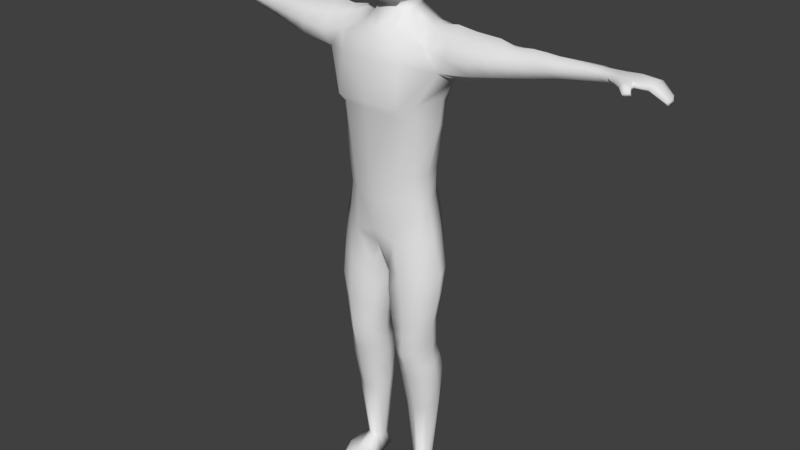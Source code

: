 # Source: male_body_5.blend  (saved by Blender 2.77.0; exported with 4.5.12 LTS)
import bpy
from mathutils import Matrix  # noqa: F401  (used for matrix-valued properties, if any)

bpy.ops.wm.read_factory_settings(use_empty=True)
scene = bpy.context.scene
scene.name = 'Scene'

# ---- collections
col_collection_1 = bpy.data.collections.new('Collection 1'); scene.collection.children.link(col_collection_1)

# ---- world
world_world = bpy.data.worlds.new('World'); scene.world = world_world
world_world.color = (0.05088, 0.05088, 0.05088)
world_world.use_sun_shadow = False
world_world.sun_shadow_jitter_overblur = 0.0
world_world.cycles.sampling_method = 'MANUAL'

# ---- meshes
me_cube_010 = bpy.data.meshes.new('Cube.010')
me_cube_010.from_pydata([(0.7224, -0.0003343, 3.979), (0.9328, 0.1278, 6.154), (-0.0002184, 1.007, 4.167), (0.0, -0.5579, 6.357), (-0.0002184, -0.4781, 4.032), (0.3753, 0.8831, 4.086), (0.827, -0.1663, 6.272), (0.4286, -0.5123, 6.352), (0.788, 0.08806, 5.924), (0.7367, 0.09135, 5.545), (0.6224, -0.01737, 4.864), (0.6176, 0.03916, 4.461), (0.0, -0.648, 5.81), (0.0, -0.6257, 5.726), (0.0, -0.5322, 4.893), (0.0, -0.4639, 4.488), (-0.0002184, 0.9069, 5.668), (-0.0002184, 0.8664, 5.338), (-0.0002184, 0.9047, 4.827), (-0.0002184, 0.9171, 4.418), (0.587, -0.3296, 5.823), (0.5792, -0.2608, 5.663), (0.5194, -0.242, 4.876), (0.526, -0.1554, 4.472), (0.4484, -0.5976, 5.804), (0.3564, -0.5648, 5.721), (0.3148, -0.4539, 4.888), (0.3127, -0.3745, 4.483), (0.4001, 0.8182, 5.677), (0.3787, 0.7306, 5.347), (0.3583, 0.7774, 4.832), (0.3553, 0.7708, 4.434), (0.5848, 0.5665, 5.705), (0.5673, 0.5235, 5.399), (0.5194, 0.4414, 4.846), (0.526, 0.3991, 4.447), (0.4001, -0.4066, 6.569), (0.0, -0.4585, 6.571), (-0.0002184, 0.9696, 6.347), (0.3256, 0.9597, 6.394), (0.5853, 0.8628, 6.449), (0.6491, -0.1498, 6.527), (0.2187, -0.2698, 6.695), (0.0, -0.3478, 6.699), (-0.0002184, 0.8995, 6.612), (0.2052, 0.8438, 6.631), (0.4283, 0.7373, 6.703), (0.3787, -0.05621, 6.666), (0.7583, 0.6256, 6.261), (0.9519, -0.2431, 6.476), (1.556, 0.1845, 6.306), (0.9049, -0.05484, 6.657), (0.9405, 0.7153, 6.441), (0.9051, 0.512, 6.673), (0.9103, 0.2292, 6.82), (0.649, 0.3602, 4.006), (0.5529, -0.2223, 3.934), (0.8076, 0.07519, 3.449), (0.7164, 0.3967, 3.48), (0.2958, -0.436, 3.929), (-0.0002184, 0.9548, 3.825), (-0.0002184, -0.3458, 3.809), (0.6311, -0.2463, 3.441), (0.3879, -0.4498, 3.441), (0.3879, 0.7327, 3.48), (0.1612, 0.5233, 3.48), (0.1403, -0.274, 3.441), (0.694, 0.01528, 6.706), (0.6879, 0.5596, 6.718), (0.4973, 0.1404, 6.774), (0.4708, 0.4676, 6.781), (0.1671, 0.05625, 6.91), (-0.0002184, 0.01264, 6.911), (-0.0002184, 0.7968, 6.895), (0.1671, 0.671, 6.898), (0.2199, 0.479, 6.902), (0.2199, 0.2578, 6.906), (0.162, 0.0232, 7.02), (0.0, -0.02131, 7.018), (0.0, 0.7864, 7.025), (0.1467, 0.6509, 7.025), (0.2297, 0.4549, 7.023), (0.2297, 0.229, 7.021), (0.7287, -0.005886, 2.704), (0.6168, 0.3528, 2.704), (0.6241, -0.2267, 2.704), (0.4446, -0.4168, 2.704), (0.4446, 0.5396, 2.704), (0.1913, 0.4721, 2.704), (0.1693, -0.2553, 2.704), (0.04561, 0.0914, 3.48), (-0.0002184, 0.03643, 3.716), (0.1512, 0.525, 3.099), (0.6653, 0.4198, 3.102), (0.09719, 0.1217, 2.704), (0.6659, 0.1223, 2.224), (0.5793, 0.4096, 2.201), (0.5675, -0.2129, 2.219), (0.413, -0.3971, 2.219), (0.413, 0.5554, 2.201), (0.5851, 0.5755, 1.334), (0.6637, 0.339, 1.27), (0.1677, 0.1875, 2.224), (0.2083, -0.2047, 2.219), (0.2356, 0.4182, 2.201), (0.4246, 0.6575, 3.099), (0.7934, 0.02951, 3.102), (0.4246, -0.4412, 3.099), (0.4925, 0.4966, 0.2467), (0.5547, 0.3451, 0.2467), (0.6422, -0.2839, 3.099), (0.06201, 0.1355, 3.099), (0.1445, -0.2938, 3.099), (0.5951, 0.06899, 1.204), (0.4448, -0.01676, 1.185), (0.4062, 0.6562, 1.352), (0.1927, 0.3262, 1.261), (0.2786, 0.05187, 1.2), (0.243, 0.5679, 1.333), (0.5371, 0.2129, 0.2467), (0.4435, 0.1223, 0.2456), (0.4033, 0.5348, 0.2467), (0.6271, -0.2209, 0.1685), (0.2939, 0.3164, 0.2467), (0.334, 0.1754, 0.237), (0.3134, 0.4369, 0.2467), (0.1685, 0.2429, 1.807), (0.6996, 0.196, 1.803), (0.6333, -0.06456, 1.776), (0.4423, 0.6977, 1.853), (0.4423, -0.187, 1.764), (0.6268, 0.551, 1.838), (0.2053, 0.5273, 1.835), (0.2419, -0.09522, 1.773), (0.4423, -0.3479, 0.1685), (0.2506, -0.2116, 0.1685), (0.5308, -0.644, 0.1191), (0.443, -0.7206, 0.1191), (0.3465, -0.6326, 0.1191), (0.5475, 0.5308, 0.002212), (0.5824, 0.3436, 0.02245), (0.6254, 0.1094, 0.002212), (0.4306, 0.6856, 0.002212), (0.2782, 0.3246, -0.01802), (0.2501, 0.1187, 0.002212), (0.2969, 0.552, 0.002212), (0.6624, -0.2697, 0.002212), (0.2135, -0.2613, 0.002212), (0.554, -0.674, 0.002212), (0.4446, -0.7699, 0.002212), (0.3245, -0.6821, 0.002212), (1.241, 0.1664, 6.231), (1.296, -0.1608, 6.339), (1.268, 0.4607, 6.296), (1.273, -0.2402, 6.522), (1.226, -0.06497, 6.647), (1.25, 0.6971, 6.476), (1.182, 0.4869, 6.667), (1.184, 0.212, 6.791), (1.557, -0.09312, 6.379), (1.536, 0.4488, 6.371), (1.524, -0.1834, 6.537), (1.503, -0.0542, 6.664), (1.523, 0.6611, 6.496), (1.522, 0.4489, 6.675), (1.51, 0.2133, 6.778), (1.94, 0.1979, 6.388), (1.943, 0.031, 6.435), (1.94, 0.4281, 6.433), (1.949, -0.05316, 6.557), (1.955, 0.02977, 6.671), (1.946, 0.5345, 6.561), (1.953, 0.3854, 6.688), (1.957, 0.1789, 6.757), (2.315, 0.265, 6.454), (2.316, 0.101, 6.509), (2.311, 0.4341, 6.517), (2.931, 0.04912, 6.668), (2.305, 0.003874, 6.604), (2.298, 0.04529, 6.68), (2.3, 0.484, 6.585), (2.292, 0.3729, 6.694), (2.291, 0.1868, 6.743), (2.919, 0.1435, 6.711), (2.903, 0.1172, 6.592), (3.635, -0.001581, 6.561), (2.921, 0.2879, 6.723), (2.921, 0.3928, 6.683), (2.905, 0.231, 6.561), (2.917, 0.3746, 6.576), (2.919, 0.4482, 6.606), (3.257, -0.01381, 6.656), (3.217, 0.05719, 6.709), (3.143, 0.0231, 6.628), (3.226, 0.2829, 6.743), (3.229, 0.4382, 6.702), (3.154, 0.1959, 6.619), (3.189, 0.3874, 6.602), (3.232, 0.5118, 6.637), (3.645, 0.08529, 6.588), (3.639, 0.0723, 6.518), (3.64, 0.2042, 6.561), (3.632, 0.2099, 6.597), (3.599, 0.3301, 6.579), (3.638, 0.2006, 6.529), (3.605, 0.2974, 6.509), (3.573, 0.3924, 6.546), (3.046, 0.07693, 6.712), (3.033, -0.05053, 6.675), (3.032, 0.02797, 6.615), (3.035, 0.1934, 6.554), (3.069, 0.4248, 6.69), (3.064, 0.4786, 6.605), (3.051, 0.3614, 6.566), (3.062, 0.2635, 6.734), (3.228, -0.289, 6.628), (3.306, -0.1979, 6.609), (3.298, -0.2265, 6.641), (3.277, -0.2176, 6.593), (3.262, -0.2742, 6.65), (3.236, -0.2618, 6.599), (3.434, 0.2691, 6.73), (3.435, 0.09906, 6.72), (3.422, -0.0126, 6.67), (3.407, 0.04958, 6.63), (3.425, 0.4714, 6.637), (3.427, 0.3767, 6.593), (3.424, 0.2074, 6.605), (3.432, 0.4263, 6.689), (3.143, -0.1652, 6.663), (3.161, -0.08405, 6.695), (3.264, -0.09693, 6.639), (3.228, -0.09007, 6.621), (3.15, -0.118, 6.619), (3.245, -0.06477, 6.682), (0.2194, -0.1908, 7.081), (0.0, -0.2737, 7.053), (0.0, 0.8098, 7.116), (0.2067, 0.6866, 7.116), (0.2766, 0.5136, 7.105), (0.3219, 0.1553, 7.1), (0.2182, -0.2295, 7.283), (0.0, -0.3267, 7.261), (0.0, 0.893, 7.292), (0.2378, 0.7517, 7.291), (0.3682, 0.5432, 7.29), (0.3682, 0.114, 7.286), (0.2295, -0.2154, 7.593), (0.0, -0.3244, 7.585), (0.0, 0.9671, 7.686), (0.2485, 0.8307, 7.657), (0.4176, 0.537, 7.641), (0.4207, 0.1085, 7.606), (0.2262, -0.2142, 7.779), (0.0, -0.2735, 7.806), (0.0, 0.9008, 7.834), (0.2428, 0.7831, 7.803), (0.4007, 0.523, 7.795), (0.3893, 0.1665, 7.778), (0.2138, 0.03447, 7.981), (0.0, -0.03929, 8.012), (0.0, 0.7206, 7.99), (0.2192, 0.6808, 7.957), (0.3369, 0.4598, 7.948), (0.3369, 0.2376, 7.946), (0.2138, 0.3042, 8.039), (0.0, 0.3375, 8.091), (0.4031, 0.1111, 7.454), (0.4016, 0.54, 7.473), (0.2239, -0.2822, 7.43), (0.0, 0.9301, 7.486), (0.2432, 0.8195, 7.482), (0.0, -0.4458, 7.413), (-0.0002184, 0.9564, 6.037), (0.4001, 0.9516, 6.063), (2.771, 0.09574, 6.666), (2.774, 0.3886, 6.706), (2.767, 0.1581, 6.707), (2.77, 0.2823, 6.72), (2.784, 0.4405, 6.607), (2.778, 0.3711, 6.551), (2.773, 0.2341, 6.544), (2.769, 0.1161, 6.582), (0.683, 0.253, 6.779), (0.4841, 0.304, 6.778), (1.75, -0.03106, 6.407), (1.748, 0.1912, 6.347), (1.738, 0.4385, 6.402), (1.734, 0.591, 6.528), (1.729, -0.01222, 6.667), (1.734, 0.1961, 6.727), (1.738, 0.4172, 6.682), (1.737, -0.1183, 6.547), (2.127, 0.2314, 6.421), (2.125, 0.4059, 6.475), (2.126, 0.03753, 6.675), (2.127, -0.02464, 6.58), (2.129, 0.06599, 6.472), (2.124, 0.1828, 6.753), (2.122, 0.3792, 6.691), (2.123, 0.507, 6.573), (0.1358, 0.1546, 2.464), (0.2168, 0.4452, 2.452), (0.6015, 0.3812, 2.452), (0.7007, 0.05819, 2.464), (0.5992, -0.2198, 2.462), (0.4322, -0.4069, 2.462), (0.1922, -0.23, 2.462), (0.4322, 0.5475, 2.452), (0.1681, 0.2152, 2.015), (0.6828, 0.1591, 2.013), (0.6004, -0.1387, 1.998), (0.4276, 0.6265, 2.027), (0.4276, -0.292, 1.992), (0.603, 0.4803, 2.019), (0.2204, 0.4728, 2.018), (0.2251, -0.1499, 1.996)], [], [(35, 11, 0, 55), (67, 283, 284, 69), (27, 15, 4, 59), (11, 23, 56, 0), (23, 27, 59, 56), (3, 7, 36, 37), (7, 6, 41, 36), (19, 31, 5, 2), (31, 35, 55, 5), (273, 274, 28, 16), (28, 32, 33, 29), (29, 33, 34, 30), (30, 34, 35, 31), (16, 28, 29, 17), (17, 29, 30, 18), (18, 30, 31, 19), (6, 7, 24, 20), (20, 24, 25, 21), (21, 25, 26, 22), (22, 26, 27, 23), (1, 6, 20, 8), (8, 20, 21, 9), (9, 21, 22, 10), (10, 22, 23, 11), (25, 13, 14, 26), (26, 14, 15, 27), (32, 48, 1, 8), (32, 8, 9, 33), (33, 9, 10, 34), (34, 10, 11, 35), (37, 36, 42, 43), (39, 38, 44, 45), (274, 273, 38, 39), (48, 274, 39, 40), (70, 46, 75), (46, 45, 74, 75), (36, 41, 47, 42), (40, 39, 45, 46), (1, 48, 153, 151), (53, 54, 158, 157), (48, 52, 156, 153), (6, 1, 151, 152), (69, 284, 76), (55, 0, 57, 58), (59, 61, 66, 63), (2, 5, 60), (5, 55, 58, 64), (59, 4, 61), (105, 93, 84, 87), (106, 110, 85, 83), (91, 60, 65, 90), (56, 59, 63, 62), (60, 5, 64, 65), (0, 56, 62, 57), (283, 68, 70, 284), (43, 42, 71, 72), (41, 67, 69, 47), (46, 70, 68, 40), (75, 74, 80, 81), (76, 75, 81, 82), (42, 47, 76, 71), (47, 69, 76), (45, 44, 73, 74), (284, 70, 75, 76), (71, 76, 82, 77), (74, 73, 79, 80), (72, 71, 77, 78), (110, 107, 86, 85), (112, 107, 63, 66), (308, 303, 96, 99), (306, 307, 103, 98), (301, 302, 104, 102), (93, 106, 83, 84), (112, 66, 90, 111), (303, 304, 95, 96), (305, 306, 98, 97), (61, 91, 90, 66), (57, 62, 110, 106), (133, 126, 116, 117), (94, 111, 92, 88), (309, 102, 104, 315), (131, 127, 101, 100), (304, 305, 97, 95), (302, 308, 99, 104), (307, 301, 102, 103), (65, 64, 105, 92), (128, 130, 114, 113), (129, 131, 100, 115), (89, 112, 111, 94), (89, 86, 107, 112), (132, 129, 115, 118), (62, 63, 107, 110), (58, 57, 106, 93), (117, 116, 123, 124), (118, 115, 121, 125), (101, 113, 119, 109), (115, 100, 108, 121), (114, 117, 124, 120), (130, 133, 117, 114), (64, 58, 93, 105), (127, 128, 113, 101), (134, 135, 138, 137), (122, 134, 137, 136), (119, 120, 134, 122), (120, 124, 135, 134), (113, 114, 120, 119), (116, 118, 125, 123), (100, 101, 109, 108), (111, 90, 65, 92), (92, 105, 87, 88), (310, 311, 128, 127), (313, 316, 133, 130), (315, 312, 129, 132), (312, 314, 131, 129), (311, 313, 130, 128), (314, 310, 127, 131), (116, 126, 132, 118), (316, 309, 126, 133), (108, 109, 140, 139), (123, 125, 145, 143), (125, 121, 142, 145), (124, 123, 143, 144), (121, 108, 139, 142), (109, 119, 141, 140), (135, 124, 144, 147), (136, 137, 149, 148), (119, 122, 146, 141), (138, 135, 147, 150), (122, 136, 148, 146), (137, 138, 150, 149), (151, 153, 160, 50), (155, 154, 161, 162), (156, 157, 164, 163), (158, 155, 162, 165), (49, 6, 152, 154), (54, 51, 155, 158), (52, 53, 157, 156), (51, 49, 154, 155), (288, 291, 172, 171), (290, 289, 170, 173), (285, 286, 166, 167), (287, 288, 171, 168), (154, 152, 159, 161), (157, 158, 165, 164), (153, 156, 163, 160), (152, 151, 50, 159), (299, 298, 182, 181), (296, 297, 175, 178), (293, 294, 176, 174), (295, 296, 178, 179), (289, 292, 169, 170), (286, 287, 168, 166), (292, 285, 167, 169), (291, 290, 173, 172), (278, 277, 183, 186), (294, 300, 180, 176), (297, 293, 174, 175), (298, 295, 179, 182), (300, 299, 181, 180), (278, 186, 187, 276), (277, 275, 177, 183), (210, 213, 197, 196), (212, 211, 195, 198), (232, 231, 216, 218), (209, 210, 196, 193), (224, 227, 204, 200), (226, 225, 206, 205), (221, 222, 199, 202), (223, 224, 200, 185), (211, 214, 194, 195), (230, 229, 215, 219), (214, 207, 192, 194), (213, 212, 198, 197), (185, 200, 204, 201), (202, 201, 206, 203), (199, 185, 201, 202), (201, 204, 205, 206), (222, 223, 185, 199), (225, 228, 203, 206), (227, 226, 205, 204), (228, 221, 202, 203), (189, 190, 212, 213), (186, 183, 207, 214), (177, 184, 209, 208), (187, 186, 214, 211), (184, 188, 210, 209), (183, 177, 208, 207), (190, 187, 211, 212), (188, 189, 213, 210), (219, 215, 216, 217), (215, 220, 218, 216), (233, 232, 218, 220), (234, 230, 219, 217), (231, 234, 217, 216), (229, 233, 220, 215), (195, 194, 221, 228), (196, 197, 226, 227), (198, 195, 228, 225), (192, 191, 223, 222), (191, 193, 224, 223), (194, 192, 222, 221), (197, 198, 225, 226), (193, 196, 227, 224), (208, 209, 233, 229), (191, 192, 234, 231), (192, 207, 230, 234), (209, 193, 232, 233), (207, 208, 229, 230), (193, 191, 231, 232), (80, 79, 237, 238), (77, 82, 240, 235), (238, 237, 243, 244), (235, 240, 246, 241), (82, 81, 239, 240), (81, 80, 238, 239), (78, 77, 235, 236), (271, 270, 249, 250), (269, 267, 252, 247), (240, 239, 245, 246), (239, 238, 244, 245), (236, 235, 241, 242), (250, 249, 255, 256), (247, 252, 258, 253), (267, 268, 251, 252), (268, 271, 250, 251), (272, 269, 247, 248), (256, 255, 261, 262), (253, 258, 264, 259), (252, 251, 257, 258), (251, 250, 256, 257), (248, 247, 253, 254), (261, 266, 265, 262), (262, 265, 259, 264, 263), (258, 257, 263, 264), (257, 256, 262, 263), (254, 253, 259, 260), (265, 266, 260, 259), (242, 241, 269, 272), (245, 244, 271, 268), (246, 245, 268, 267), (241, 246, 267, 269), (244, 243, 270, 271), (148, 150, 147, 146), (150, 148, 149), (146, 147, 144, 141), (141, 144, 143, 140), (140, 143, 145, 139), (142, 139, 145), (32, 28, 274, 48), (276, 187, 190, 279), (279, 190, 189, 280), (281, 280, 189, 188), (275, 282, 184, 177), (281, 188, 184, 282), (174, 281, 282, 175), (178, 175, 282, 275), (174, 176, 280, 281), (180, 279, 280, 176), (181, 276, 279, 180), (179, 178, 275, 277), (182, 278, 276, 181), (182, 179, 277, 278), (41, 6, 49), (51, 67, 41, 49), (51, 54, 283, 67), (283, 54, 53, 68), (53, 52, 40, 68), (52, 48, 40), (164, 165, 290, 291), (161, 159, 285, 292), (50, 160, 287, 286), (162, 161, 292, 289), (160, 163, 288, 287), (159, 50, 286, 285), (165, 162, 289, 290), (163, 164, 291, 288), (171, 172, 299, 300), (173, 170, 295, 298), (167, 166, 293, 297), (168, 171, 300, 294), (170, 169, 296, 295), (166, 168, 294, 293), (169, 167, 297, 296), (172, 173, 298, 299), (89, 94, 301, 307), (88, 87, 308, 302), (83, 85, 305, 304), (85, 86, 306, 305), (84, 83, 304, 303), (94, 88, 302, 301), (86, 89, 307, 306), (87, 84, 303, 308), (103, 102, 309, 316), (96, 95, 310, 314), (97, 98, 313, 311), (99, 96, 314, 312), (104, 99, 312, 315), (98, 103, 316, 313), (95, 97, 311, 310), (126, 309, 315, 132), (24, 12, 13, 25), (7, 3, 12, 24)])
me_cube_010.polygons.foreach_set('use_smooth', [True] * 302)
me_cube_010.use_remesh_preserve_volume = False
me_cube_010.use_remesh_preserve_attributes = False
me_cube_010.use_mirror_x = True
me_cube_010.update()
arm_character_bones = bpy.data.armatures.new('character bones')  # bones are not reproduced

# ---- objects
ob_armature_001 = bpy.data.objects.new('Armature.001', arm_character_bones)
ob_character_mesh = bpy.data.objects.new('character mesh', me_cube_010)

# ---- transforms, parenting, visibility, modifiers, constraints
ob_armature_001.location = (1.192e-07, -3.725e-09, 4.768e-07)
ob_armature_001.hide_viewport = True
ob_armature_001.show_in_front = True
ob_armature_001.lineart.crease_threshold = 0.0
ob_character_mesh.parent = ob_armature_001
ob_character_mesh.location = (0.0, 0.0, 0.0)
ob_character_mesh.scale = (1.0, 0.6773, 0.9731)
ob_character_mesh.lineart.crease_threshold = 0.0
ob_character_mesh.use_mesh_mirror_x = True
_vg = ob_character_mesh.vertex_groups.new(name='Torso')
for _i, _w in zip([0, 1, 2, 3, 4, 5, 6, 7, 8, 9, 10, 11, 12, 13, 14, 15, 16, 17, 18, 19, 20, 21, 22, 23, 24, 25, 26, 27, 28, 29, 30, 31, 32, 33, 34, 35, 37, 38, 39, 40, 48, 49, 50, 51, 52, 55, 56, 59, 60, 61, 63, 64, 65, 66, 83, 84, 87, 88, 90, 91, 92, 93, 94, 95, 96, 97, 99, 100, 102, 103, 104, 105, 111, 115, 118, 120, 121, 123, 124, 125, 126, 127, 129, 131, 132, 134, 135, 137, 138, 143, 144, 147, 151, 153, 154, 155, 156, 157, 158, 160, 163, 164, 273, 274, 301, 302, 303, 304, 307, 308, 309, 310, 312, 314, 315], [0.0701, 0.0, 0.746, 0.05299, 0.6742, 0.8153, 0.0, 0.0, 0.0, 0.4225, 0.8521, 0.758, 0.1464, 0.189, 0.809, 0.8414, 0.2633, 0.7518, 0.9019, 0.8518, 0.1334, 0.2148, 0.847, 0.7808, 0.1386, 0.1841, 0.8339, 0.8277, 0.2434, 0.7586, 0.9041, 0.8051, 0.2284, 0.6798, 0.8855, 0.7726, 0.0102, 0.02079, 0.001627, 0.0, 0.0, 0.0, 0.0, 0.0, 0.0, 0.09719, 0.07581, 0.2303, 0.7351, 0.5972, 0.04158, 0.08974, 0.2624, 0.2443, 0.0, 0.0, 0.0, 0.0, 0.2681, 0.7097, 0.0, 0.0, 0.0, 0.0, 0.0, 0.01503, 0.0, 0.0, 0.0, 0.09756, 0.0, 0.0, 0.07824, 0.0, 0.0, 0.0, 0.0, 0.0, 0.0, 0.0, 0.0, 0.0, 0.0, 0.0, 0.0, 0.0, 0.0, 0.0, 0.0, 0.0, 0.0, 0.0, 0.0, 0.0, 0.0, 0.0, 0.0, 0.0, 0.0, 0.0, 0.0, 0.0, 0.08928, 0.0, 0.0, 0.0, 0.0, 0.0, 0.03756, 0.0, 0.0, 0.0, 0.0, 0.0, 0.0]): _vg.add([_i], _w, 'REPLACE')
_vg = ob_character_mesh.vertex_groups.new(name='Chest')
for _i, _w in zip([1, 3, 6, 7, 8, 9, 10, 12, 13, 14, 15, 16, 17, 18, 20, 21, 22, 24, 25, 26, 27, 28, 29, 30, 32, 33, 34, 36, 37, 38, 39, 40, 41, 42, 43, 44, 45, 46, 47, 48, 49, 51, 52, 53, 67, 68, 69, 70, 71, 72, 73, 74, 75, 76, 77, 78, 79, 80, 81, 82, 235, 236, 237, 238, 239, 240, 241, 242, 243, 244, 245, 246, 270, 271, 272, 273, 274, 283, 284], [0.1116, 0.7914, 0.1438, 0.7067, 0.4165, 0.4754, 0.08293, 0.7763, 0.7465, 0.141, 0.03519, 0.6954, 0.223, 0.05213, 0.6244, 0.6554, 0.09402, 0.7773, 0.7424, 0.1165, 0.01232, 0.6729, 0.2043, 0.04017, 0.6235, 0.2603, 0.05534, 0.6153, 0.7618, 0.8289, 0.7045, 0.3083, 0.1916, 0.6988, 0.6836, 0.7777, 0.7392, 0.5222, 0.5694, 0.1485, 0.04853, 0.01247, 0.0649, 0.01303, 0.1023, 0.132, 0.3169, 0.3411, 0.6092, 0.3049, 0.466, 0.495, 0.6231, 0.6704, 0.222, 0.1767, 0.2544, 0.2227, 0.2514, 0.2496, 0.08373, 0.09134, 0.1604, 0.1226, 0.1284, 0.1159, 0.02369, 0.03966, 0.07792, 0.05468, 0.04653, 0.03873, 0.02736, 0.002606, 0.001104, 0.8262, 0.7178, 0.1, 0.3081]): _vg.add([_i], _w, 'REPLACE')
_vg = ob_character_mesh.vertex_groups.new(name='Neck')
for _i, _w in zip([37, 38, 39, 42, 43, 44, 45, 46, 47, 69, 70, 71, 72, 73, 74, 75, 76, 77, 78, 79, 80, 81, 82, 235, 236, 237, 238, 239, 240, 241, 242, 243, 244, 245, 246, 248, 249, 267, 268, 269, 270, 271, 272, 284], [0.03961, 0.02767, 0.01519, 0.06316, 0.1163, 0.1061, 0.09664, 0.07234, 0.03458, 0.02766, 0.06193, 0.1523, 0.4175, 0.3839, 0.3872, 0.1931, 0.1327, 0.1799, 0.2243, 0.3868, 0.4649, 0.4072, 0.4053, 0.2455, 0.1558, 0.257, 0.2335, 0.2161, 0.1839, 0.09181, 0.08535, 0.1273, 0.09849, 0.08298, 0.07696, 0.004673, 0.01536, 0.02465, 0.02711, 0.04471, 0.06387, 0.04205, 0.05077, 0.04673]): _vg.add([_i], _w, 'REPLACE')
_vg = ob_character_mesh.vertex_groups.new(name='Head')
for _i, _w in zip([37, 42, 43, 44, 47, 69, 70, 71, 72, 73, 74, 75, 76, 77, 78, 79, 80, 81, 82, 235, 236, 237, 238, 239, 240, 241, 242, 243, 244, 245, 246, 247, 248, 249, 250, 251, 252, 253, 254, 255, 256, 257, 258, 259, 260, 261, 262, 263, 264, 265, 266, 267, 268, 269, 270, 271, 272, 284], [0.01192, 0.05691, 0.0752, 0.01217, 0.01987, 0.004856, 0.01073, 0.1841, 0.2407, 0.1219, 0.07477, 0.09631, 0.1095, 0.5761, 0.5788, 0.3414, 0.2915, 0.3089, 0.3146, 0.6621, 0.7427, 0.5707, 0.632, 0.64, 0.6867, 0.8674, 0.8649, 0.7888, 0.8416, 0.8633, 0.8736, 0.9654, 0.9577, 0.9461, 0.9602, 0.9671, 0.9678, 0.9837, 0.9823, 0.9685, 0.9769, 0.9814, 0.9839, 0.9938, 0.9943, 0.9859, 0.9874, 0.9899, 0.9916, 0.9954, 0.9982, 0.9395, 0.9368, 0.9298, 0.8944, 0.9252, 0.9209, 0.01002]): _vg.add([_i], _w, 'REPLACE')
_vg = ob_character_mesh.vertex_groups.new(name='Upper Arm.L')
for _i, _w in zip([0, 1, 2, 3, 4, 5, 6, 7, 8, 9, 10, 11, 12, 13, 14, 15, 16, 19, 20, 21, 22, 23, 24, 25, 26, 27, 28, 29, 30, 31, 32, 33, 34, 35, 36, 37, 38, 39, 40, 41, 42, 43, 44, 45, 46, 47, 48, 49, 50, 51, 52, 53, 54, 55, 56, 57, 58, 59, 61, 62, 63, 64, 66, 67, 68, 69, 70, 71, 72, 73, 74, 75, 76, 77, 78, 79, 80, 81, 82, 90, 91, 106, 111, 151, 152, 153, 154, 155, 156, 157, 158, 159, 160, 161, 162, 163, 164, 165, 166, 167, 168, 169, 170, 171, 172, 173, 174, 175, 176, 178, 179, 180, 181, 182, 235, 237, 238, 239, 240, 241, 243, 244, 245, 246, 247, 251, 253, 257, 267, 268, 269, 270, 271, 273, 274, 283, 284, 285, 286, 287, 288, 289, 290, 291, 292, 293, 294, 295, 296, 297, 298, 299, 300], [0.0, 0.286, 0.0, 0.0, 0.0, 0.0, 0.0009913, 0.0, 0.01054, 0.01419, 0.0, 0.0, 0.0, 0.0, 0.0, 0.0, 0.0, 0.0, 0.0, 0.0, 0.0, 0.0, 0.0, 0.0, 0.0, 0.0, 0.0, 0.0, 0.0, 0.0, 0.0, 0.0, 0.0, 0.0, 0.001254, 0.0, 0.0, 0.0, 0.0, 0.1722, 0.0, 0.0, 0.0, 0.0, 0.0, 0.03614, 0.02966, 0.9695, 0.9945, 0.1767, 0.7891, 0.2375, 0.1004, 0.0, 0.0, 0.0, 0.0, 0.0, 0.0, 0.0, 0.0, 0.0, 0.0, 0.0, 0.0, 0.0, 0.0, 0.0, 0.01002, 0.0, 0.0, 0.0, 0.0, 0.0, 0.0, 0.0, 0.0, 0.0, 0.0, 0.0, 0.0, 0.0, 0.0, 1.0, 0.8805, 0.3809, 0.9588, 0.8911, 0.7618, 0.9182, 0.4366, 0.9938, 0.9955, 0.9948, 0.9964, 0.9958, 0.9973, 0.9975, 0.9595, 0.9583, 0.9603, 0.8916, 0.9147, 0.9573, 0.96, 0.9411, 0.0, 0.0, 0.0, 0.0, 0.0, 0.0, 0.0, 0.0, 0.0, 0.0, 0.0, 0.0, 0.0, 0.0, 0.0, 0.0, 0.0, 0.0005785, 0.003579, 0.0, 0.003531, 0.0, 0.0004447, 0.0, 0.01594, 0.0, 0.0, 0.0, 0.0, 0.0, 0.002329, 0.976, 0.977, 0.9779, 0.9766, 0.976, 0.9779, 0.9786, 0.9748, 0.0, 0.0, 0.0, 0.0, 0.0427, 0.0, 0.06574, 0.0]): _vg.add([_i], _w, 'REPLACE')
_vg = ob_character_mesh.vertex_groups.new(name='Lower Arm.L')
for _i, _w in zip([0, 4, 5, 8, 9, 10, 11, 14, 15, 20, 21, 22, 23, 24, 25, 26, 27, 32, 33, 34, 35, 50, 55, 56, 57, 58, 59, 61, 62, 63, 86, 90, 91, 107, 110, 151, 152, 159, 161, 162, 163, 164, 165, 166, 167, 168, 169, 170, 171, 172, 173, 174, 175, 176, 177, 178, 179, 180, 181, 182, 183, 184, 186, 187, 188, 189, 190, 193, 196, 197, 207, 208, 209, 214, 229, 230, 233, 275, 276, 277, 278, 279, 280, 281, 282, 285, 286, 287, 288, 289, 290, 291, 292, 293, 294, 295, 296, 297, 298, 299, 300], [0.0, 0.0, 0.00225, 0.0, 0.0, 0.0, 0.0, 0.0, 0.0, 0.0, 0.0, 0.0, 0.0, 0.0, 0.0, 0.0, 0.0, 0.0, 0.0, 0.0, 0.0, 0.0, 0.005199, 0.0, 0.0, 0.0, 0.0, 0.0, 0.0, 0.0, 0.0, 0.0, 0.0, 0.0, 0.0, 0.0, 0.0, 0.0, 0.06156, 0.0, 0.0, 0.0, 0.0, 0.003963, 0.3221, 5.273e-05, 0.5149, 0.2881, 0.008318, 0.2706, 0.315, 0.9903, 0.999, 1.0, 0.07922, 0.9986, 1.0, 1.0, 0.9625, 0.8594, 0.1003, 0.124, 0.07166, 0.09445, 0.09031, 0.1062, 0.1182, 0.01619, 0.05005, 0.09673, 0.01537, 0.03468, 0.1379, 0.01119, 0.0006452, 3.568e-05, 0.003485, 0.9393, 0.9507, 0.9541, 0.947, 1.0, 0.9487, 1.0, 1.0, 0.0, 0.0, 0.03853, 0.007718, 0.0, 0.04365, 0.001635, 0.0, 0.8094, 0.9572, 0.9848, 0.8349, 0.8352, 0.8376, 0.5266, 0.8178]): _vg.add([_i], _w, 'REPLACE')
_vg = ob_character_mesh.vertex_groups.new(name='Hand.L')
for _i, _w in zip([177, 183, 184, 186, 187, 188, 189, 190, 191, 192, 193, 194, 195, 196, 197, 198, 207, 208, 209, 210, 211, 212, 213, 214, 225, 226, 228, 275, 276, 277, 278, 279, 280, 281, 282], [0.7106, 0.8006, 0.8113, 0.921, 0.9013, 0.8961, 0.8884, 0.8768, 0.02184, 0.1459, 0.03116, 0.9291, 0.8866, 0.9199, 0.9046, 0.8548, 0.2049, 0.1087, 0.1985, 0.9025, 0.9624, 0.9553, 0.9588, 0.938, 0.1112, 0.07, 0.08764, 0.05222, 0.05391, 0.03349, 0.05202, 0.07395, 0.05026, 0.02787, 0.03225]): _vg.add([_i], _w, 'REPLACE')
_vg = ob_character_mesh.vertex_groups.new(name='Fingers01.L')
for _i, _w in zip([185, 191, 192, 195, 198, 199, 200, 203, 206, 221, 222, 223, 224, 225, 226, 227, 228], [0.05505, 0.09026, 0.01949, 0.06152, 0.0697, 0.02118, 0.05091, 0.0556, 0.06448, 0.4927, 0.4543, 0.2996, 0.4433, 0.5125, 0.1484, 0.01022, 0.6249]): _vg.add([_i], _w, 'REPLACE')
_vg = ob_character_mesh.vertex_groups.new(name='Fingers02.L')
for _i, _w in zip([185, 191, 192, 195, 197, 198, 199, 200, 201, 202, 203, 204, 205, 206, 221, 222, 223, 224, 225, 226, 227, 228], [0.9297, 0.1082, 0.02336, 0.02971, 0.06036, 0.06637, 0.9572, 0.9361, 0.9907, 0.9809, 0.9338, 0.979, 0.9792, 0.9179, 0.4885, 0.5122, 0.6127, 0.4485, 0.375, 0.7808, 0.9536, 0.286]): _vg.add([_i], _w, 'REPLACE')
_vg = ob_character_mesh.vertex_groups.new(name='Thumb01.L')
for _i, _w in zip([177, 183, 184, 191, 192, 193, 194, 196, 207, 208, 209, 210, 214, 220, 223, 224, 229, 230, 231, 232, 233, 234], [0.2103, 0.1023, 0.06671, 0.5412, 0.6998, 0.9306, 0.01438, 0.06044, 0.7922, 0.8297, 0.847, 0.08808, 0.05489, 0.005421, 0.05239, 0.0597, 0.3149, 0.8825, 0.1255, 0.2115, 0.8382, 0.2623]): _vg.add([_i], _w, 'REPLACE')
_vg = ob_character_mesh.vertex_groups.new(name='Thumb01.L.001')
for _i, _w in zip([191, 192, 193, 208, 215, 216, 217, 218, 219, 220, 223, 224, 229, 230, 231, 232, 233, 234], [0.2242, 0.08215, 0.008192, 0.05346, 0.9844, 0.986, 0.9875, 0.9943, 0.9891, 0.9719, 0.00826, 0.02941, 0.6822, 0.1032, 0.8395, 0.786, 0.153, 0.6842]): _vg.add([_i], _w, 'REPLACE')
_vg = ob_character_mesh.vertex_groups.new(name='Upper Arm.R')
for _i, _w in zip([1, 6, 8, 9, 10, 14, 15, 20, 21, 22, 26, 27, 32, 41, 48, 49, 50, 51, 54, 67, 78, 79, 151, 152, 154, 155, 169, 170, 172, 173, 175, 178, 179, 180, 181, 182, 237, 243, 270, 295, 296, 297, 298, 299, 300], [0.0, 0.0, 0.0, 0.0, 0.0, 0.0, 0.0, 0.0, 0.0, 0.0, 0.0, 0.0, 0.0, 0.0, 0.0, 0.0, 0.0, 0.0, 0.0, 0.0, 0.0, 0.0, 0.0, 0.0, 0.0, 0.0, 0.0, 0.0, 0.0, 0.0, 0.0, 0.0, 0.0, 0.0, 0.0, 0.0, 0.0, 0.0, 0.0, 0.0, 0.0, 0.0, 0.0, 0.0, 0.0]): _vg.add([_i], _w, 'REPLACE')
_vg = ob_character_mesh.vertex_groups.new(name='Lower Arm.R')
for _i, _w in zip([0, 9, 10, 11, 14, 15, 20, 21, 22, 23, 24, 25, 26, 27, 34, 35, 50, 55, 56, 59, 90], [0.0, 0.0, 0.0, 0.0, 0.0, 0.0, 0.0, 0.0, 0.0, 0.0, 0.0, 0.0, 0.0, 0.0, 0.0, 0.0, 0.0, 0.0, 0.0, 0.0, 0.0]): _vg.add([_i], _w, 'REPLACE')
_vg = ob_character_mesh.vertex_groups.new(name='Hand.R')
_vg = ob_character_mesh.vertex_groups.new(name='Fingers01.R')
_vg = ob_character_mesh.vertex_groups.new(name='Fingers02.R')
_vg = ob_character_mesh.vertex_groups.new(name='Thumb01.R')
_vg = ob_character_mesh.vertex_groups.new(name='Thumb01.R.001')
_vg = ob_character_mesh.vertex_groups.new(name='Upper Leg.L')
for _i, _w in zip([0, 1, 2, 4, 5, 7, 8, 9, 10, 11, 14, 15, 16, 17, 18, 19, 20, 21, 22, 23, 24, 25, 26, 27, 28, 29, 30, 31, 32, 33, 34, 35, 38, 39, 40, 42, 44, 45, 46, 47, 48, 50, 51, 52, 53, 54, 55, 56, 57, 58, 59, 60, 61, 62, 63, 64, 65, 66, 67, 68, 69, 70, 71, 73, 74, 75, 76, 77, 79, 80, 81, 82, 83, 84, 85, 86, 87, 88, 89, 90, 91, 92, 93, 94, 95, 96, 97, 98, 99, 102, 103, 104, 105, 106, 107, 110, 111, 112, 126, 129, 132, 153, 156, 157, 158, 159, 160, 161, 162, 163, 164, 165, 166, 167, 168, 169, 170, 171, 172, 173, 176, 177, 179, 180, 181, 182, 183, 185, 191, 192, 193, 194, 196, 197, 200, 204, 205, 207, 208, 209, 214, 215, 216, 217, 218, 219, 220, 221, 222, 223, 224, 226, 227, 229, 230, 232, 233, 234, 235, 237, 238, 239, 240, 241, 243, 244, 245, 246, 247, 249, 250, 251, 252, 253, 255, 256, 257, 258, 259, 261, 262, 263, 264, 265, 266, 267, 268, 269, 270, 271, 273, 274, 276, 277, 278, 279, 280, 283, 284, 285, 286, 287, 288, 289, 290, 291, 292, 294, 298, 299, 300, 301, 302, 303, 304, 305, 306, 307, 308, 309, 310, 311, 312, 313, 314, 315, 316], [0.7703, 0.0, 0.0, 0.1288, 0.8551, 0.006783, 0.0, 0.0, 0.0, 0.0, 0.0, 0.0, 0.0, 0.0, 0.0, 0.0, 0.0, 0.0, 0.0, 0.0, 0.1, 0.1, 0.06968, 0.008993, 0.0, 0.0, 0.0, 0.0, 0.0, 0.0, 0.0, 0.0, 0.0, 0.0, 0.0, 0.0, 0.0, 0.0, 0.0, 0.0, 0.0, 0.0, 0.0, 0.0, 0.0, 0.0, 0.8864, 0.569, 1.0, 0.7229, 0.306, 1.0, 0.4814, 0.9843, 0.9072, 1.0, 1.0, 1.0, 0.0, 0.0, 0.0, 0.0, 0.0, 0.0, 0.0, 0.0, 0.0, 0.0, 0.0, 0.0, 0.0, 0.0, 0.9081, 0.9339, 0.9018, 0.8899, 0.9465, 0.922, 0.9018, 1.0, 0.9169, 1.0, 0.9888, 1.0, 0.07184, 0.05374, 0.08538, 0.1049, 0.05945, 0.07118, 0.09214, 0.05407, 1.0, 0.9835, 0.9722, 0.9798, 1.0, 1.0, 0.007681, 0.001538, 0.03159, 0.0, 0.0, 0.0, 0.0, 0.0, 0.0, 0.0, 0.0, 0.0, 0.0, 0.0, 0.0, 2.981e-05, 0.0, 0.0, 0.0, 0.0, 0.0, 0.0, 0.0, 0.0, 0.0, 0.0, 0.0, 0.0, 0.0, 0.0, 0.0, 0.0, 0.0, 0.0, 0.0, 0.0, 0.0, 0.0, 0.0, 0.0, 0.0, 0.0, 0.0, 0.0, 0.0, 0.0, 0.0, 0.0, 0.0, 0.0, 0.0, 0.0, 0.0, 0.0, 0.0, 0.0, 0.0, 0.0, 0.0, 0.0, 0.0, 0.0, 0.0, 0.0, 0.0, 0.0, 0.0, 0.0, 0.0, 0.0, 0.0, 0.0, 0.0, 0.0, 0.0, 0.0, 0.0, 0.0, 0.0, 0.0, 0.0, 0.0, 0.0, 0.0, 0.0, 0.0, 0.0, 0.0, 0.0, 0.0, 0.0, 0.0, 0.0, 0.0, 0.0, 0.0, 0.0, 0.0, 0.0, 0.0, 0.0, 0.08569, 0.0, 0.0, 0.0, 0.0, 0.0, 0.0, 0.0, 0.0, 0.0, 0.0, 0.0, 0.4927, 0.488, 0.4938, 0.49, 0.4936, 0.4974, 0.4966, 0.497, 0.1163, 0.03592, 0.04269, 0.03718, 0.05243, 0.02687, 0.1292, 0.04607]): _vg.add([_i], _w, 'REPLACE')
_vg = ob_character_mesh.vertex_groups.new(name='Lower Leg.L')
for _i, _w in zip([64, 65, 83, 84, 85, 86, 87, 88, 89, 92, 94, 95, 96, 97, 98, 99, 100, 101, 102, 103, 104, 105, 108, 109, 111, 113, 114, 115, 116, 117, 118, 121, 123, 124, 125, 126, 127, 128, 129, 130, 131, 132, 133, 139, 140, 142, 143, 145, 301, 302, 303, 304, 305, 306, 307, 308, 309, 310, 311, 312, 313, 314, 315, 316], [0.0, 0.0, 0.03574, 0.0, 5.295e-09, 0.0, 0.0, 0.006393, 0.0003317, 0.0, 0.09023, 0.9281, 0.1252, 0.9115, 0.8934, 0.06378, 0.9981, 0.9856, 0.08218, 0.5903, 0.1137, 0.0, 0.4591, 0.07512, 5.993e-06, 0.9792, 0.9823, 0.997, 0.9905, 0.9854, 0.9972, 0.4834, 0.1346, 0.006582, 0.4309, 0.9461, 0.9931, 0.9925, 0.9258, 0.9921, 0.9932, 0.6966, 0.9924, 0.1529, 0.04596, 0.2672, 0.05936, 0.1457, 0.0862, 0.06007, 0.06259, 0.4819, 0.4558, 0.4467, 0.2953, 0.03189, 0.5141, 0.9606, 0.952, 0.4948, 0.9428, 0.5592, 0.4052, 0.7913]): _vg.add([_i], _w, 'REPLACE')
_vg = ob_character_mesh.vertex_groups.new(name='Upper Leg.R')
for _i, _w in zip([79, 237, 243, 249, 255, 261, 266, 270], [0.0, 0.0, 0.0, 0.0, 0.0, 0.0, 0.0, 0.0]): _vg.add([_i], _w, 'REPLACE')
_vg = ob_character_mesh.vertex_groups.new(name='Lower Leg.R')
_vg = ob_character_mesh.vertex_groups.new(name='Foot.L')
for _i, _w in zip([108, 109, 119, 120, 121, 122, 123, 124, 125, 134, 135, 139, 140, 141, 142, 143, 144, 145, 146, 147], [0.5405, 0.9227, 0.9798, 0.982, 0.5162, 0.1403, 0.8617, 0.9589, 0.5682, 0.01165, 0.1582, 0.8254, 0.9001, 0.8373, 0.7183, 0.8954, 0.8369, 0.8322, 0.1158, 0.1369]): _vg.add([_i], _w, 'REPLACE')
_vg = ob_character_mesh.vertex_groups.new(name='Toes.L')
for _i, _w in zip([122, 134, 135, 136, 137, 138, 140, 141, 143, 144, 146, 147, 148, 149, 150], [0.8579, 0.9689, 0.8393, 0.984, 1.001, 0.9902, 0.05188, 0.1514, 0.04054, 0.1494, 0.8826, 0.8609, 0.9938, 0.9983, 0.9863]): _vg.add([_i], _w, 'REPLACE')
_vg = ob_character_mesh.vertex_groups.new(name='Foot.R')
_vg = ob_character_mesh.vertex_groups.new(name='Toes.R')
_m = ob_character_mesh.modifiers.new('Mirror', 'MIRROR')
_m.use_clip = True
_m = ob_character_mesh.modifiers.new('Armature', 'ARMATURE')
_m.object = ob_armature_001

# ---- collection membership
col_collection_1.objects.link(ob_armature_001)
col_collection_1.objects.link(ob_character_mesh)

# ---- scene / render settings (as saved in the file)
scene.frame_start = 20; scene.frame_end = 60; scene.frame_set(73)
scene.render.engine = 'BLENDER_EEVEE_NEXT'
scene.render.resolution_percentage = 50
scene.render.fps = 30
scene.render.dither_intensity = 0.0
scene.cycles.use_denoising = False
scene.cycles.samples = 128
scene.cycles.sampling_pattern = 'TABULATED_SOBOL'
scene.cycles.light_sampling_threshold = 0.0
scene.cycles.use_adaptive_sampling = False
scene.cycles.use_light_tree = False
scene.cycles.blur_glossy = 0.0
scene.cycles.sample_clamp_indirect = 0.0
scene.view_settings.view_transform = 'Standard'
bpy.context.view_layer.update()

# ---- added for rendering (the .blend has no active camera and no usable light): camera, sun
cam_auto = bpy.data.cameras.new('AutoCamera')
cam_auto.lens = 50.0
cam_auto.sensor_width = 36.0
cam_auto.clip_end = 1000.0
ob_auto_camera = bpy.data.objects.new('AutoCamera', cam_auto)
scene.collection.objects.link(ob_auto_camera)
ob_auto_camera.location = (8.25184, -9.69413, 10.3611)
ob_auto_camera.rotation_euler = (1.09748, -7.21219e-08, 0.694738)
scene.camera = ob_auto_camera
light_auto_sun = bpy.data.lights.new('AutoSun', 'SUN')
light_auto_sun.energy = 3.0
light_auto_sun.angle = 0.0523599
ob_auto_sun = bpy.data.objects.new('AutoSun', light_auto_sun)
scene.collection.objects.link(ob_auto_sun)
ob_auto_sun.rotation_euler = (0.872665, 0.174533, 0.523599)
bpy.context.view_layer.update()
